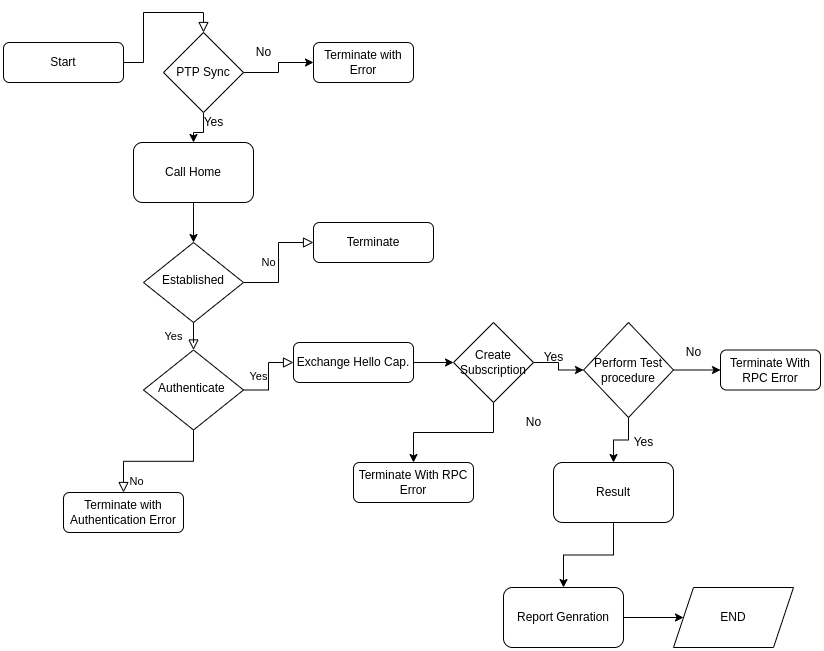

The diagram above was exported from draw.io. Its source (the exported page's mxGraphModel, read from the mxfile embedded in the PNG):
<mxGraphModel dx="827" dy="1662" grid="1" gridSize="10" guides="1" tooltips="1" connect="1" arrows="1" fold="1" page="1" pageScale="1" pageWidth="827" pageHeight="1169" math="0" shadow="0">
  <root>
    <mxCell id="WIyWlLk6GJQsqaUBKTNV-0" />
    <mxCell id="WIyWlLk6GJQsqaUBKTNV-1" parent="WIyWlLk6GJQsqaUBKTNV-0" />
    <mxCell id="WIyWlLk6GJQsqaUBKTNV-2" value="" style="rounded=0;html=1;jettySize=auto;orthogonalLoop=1;fontSize=11;endArrow=block;endFill=0;endSize=8;strokeWidth=1;shadow=0;labelBackgroundColor=none;edgeStyle=orthogonalEdgeStyle;entryX=0.5;entryY=0;entryDx=0;entryDy=0;" parent="WIyWlLk6GJQsqaUBKTNV-1" source="WIyWlLk6GJQsqaUBKTNV-3" target="tihbOeAw7XMc6suJ22Z3-22" edge="1">
      <mxGeometry relative="1" as="geometry" />
    </mxCell>
    <mxCell id="WIyWlLk6GJQsqaUBKTNV-3" value="Start" style="rounded=1;whiteSpace=wrap;html=1;fontSize=12;glass=0;strokeWidth=1;shadow=0;" parent="WIyWlLk6GJQsqaUBKTNV-1" vertex="1">
      <mxGeometry x="10" y="10" width="120" height="40" as="geometry" />
    </mxCell>
    <mxCell id="WIyWlLk6GJQsqaUBKTNV-4" value="Yes" style="rounded=0;html=1;jettySize=auto;orthogonalLoop=1;fontSize=11;endArrow=block;endFill=0;endSize=8;strokeWidth=1;shadow=0;labelBackgroundColor=none;edgeStyle=orthogonalEdgeStyle;" parent="WIyWlLk6GJQsqaUBKTNV-1" source="WIyWlLk6GJQsqaUBKTNV-6" target="WIyWlLk6GJQsqaUBKTNV-10" edge="1">
      <mxGeometry y="20" relative="1" as="geometry">
        <mxPoint as="offset" />
      </mxGeometry>
    </mxCell>
    <mxCell id="WIyWlLk6GJQsqaUBKTNV-5" value="No" style="edgeStyle=orthogonalEdgeStyle;rounded=0;html=1;jettySize=auto;orthogonalLoop=1;fontSize=11;endArrow=block;endFill=0;endSize=8;strokeWidth=1;shadow=0;labelBackgroundColor=none;" parent="WIyWlLk6GJQsqaUBKTNV-1" source="WIyWlLk6GJQsqaUBKTNV-6" target="WIyWlLk6GJQsqaUBKTNV-7" edge="1">
      <mxGeometry y="10" relative="1" as="geometry">
        <mxPoint as="offset" />
      </mxGeometry>
    </mxCell>
    <mxCell id="WIyWlLk6GJQsqaUBKTNV-6" value="Established" style="rhombus;whiteSpace=wrap;html=1;shadow=0;fontFamily=Helvetica;fontSize=12;align=center;strokeWidth=1;spacing=6;spacingTop=-4;" parent="WIyWlLk6GJQsqaUBKTNV-1" vertex="1">
      <mxGeometry x="150" y="210" width="100" height="80" as="geometry" />
    </mxCell>
    <mxCell id="WIyWlLk6GJQsqaUBKTNV-7" value="Terminate" style="rounded=1;whiteSpace=wrap;html=1;fontSize=12;glass=0;strokeWidth=1;shadow=0;" parent="WIyWlLk6GJQsqaUBKTNV-1" vertex="1">
      <mxGeometry x="320" y="190" width="120" height="40" as="geometry" />
    </mxCell>
    <mxCell id="WIyWlLk6GJQsqaUBKTNV-8" value="No" style="rounded=0;html=1;jettySize=auto;orthogonalLoop=1;fontSize=11;endArrow=block;endFill=0;endSize=8;strokeWidth=1;shadow=0;labelBackgroundColor=none;edgeStyle=orthogonalEdgeStyle;" parent="WIyWlLk6GJQsqaUBKTNV-1" source="WIyWlLk6GJQsqaUBKTNV-10" target="WIyWlLk6GJQsqaUBKTNV-11" edge="1">
      <mxGeometry x="0.3333" y="20" relative="1" as="geometry">
        <mxPoint as="offset" />
      </mxGeometry>
    </mxCell>
    <mxCell id="WIyWlLk6GJQsqaUBKTNV-9" value="Yes" style="edgeStyle=orthogonalEdgeStyle;rounded=0;html=1;jettySize=auto;orthogonalLoop=1;fontSize=11;endArrow=block;endFill=0;endSize=8;strokeWidth=1;shadow=0;labelBackgroundColor=none;" parent="WIyWlLk6GJQsqaUBKTNV-1" source="WIyWlLk6GJQsqaUBKTNV-10" target="WIyWlLk6GJQsqaUBKTNV-12" edge="1">
      <mxGeometry y="10" relative="1" as="geometry">
        <mxPoint as="offset" />
      </mxGeometry>
    </mxCell>
    <mxCell id="WIyWlLk6GJQsqaUBKTNV-10" value="Authenticate&amp;nbsp;" style="rhombus;whiteSpace=wrap;html=1;shadow=0;fontFamily=Helvetica;fontSize=12;align=center;strokeWidth=1;spacing=6;spacingTop=-4;" parent="WIyWlLk6GJQsqaUBKTNV-1" vertex="1">
      <mxGeometry x="150" y="317.5" width="100" height="80" as="geometry" />
    </mxCell>
    <mxCell id="WIyWlLk6GJQsqaUBKTNV-11" value="Terminate with Authentication Error" style="rounded=1;whiteSpace=wrap;html=1;fontSize=12;glass=0;strokeWidth=1;shadow=0;" parent="WIyWlLk6GJQsqaUBKTNV-1" vertex="1">
      <mxGeometry x="70" y="460" width="120" height="40" as="geometry" />
    </mxCell>
    <mxCell id="tihbOeAw7XMc6suJ22Z3-3" style="edgeStyle=orthogonalEdgeStyle;rounded=0;orthogonalLoop=1;jettySize=auto;html=1;" edge="1" parent="WIyWlLk6GJQsqaUBKTNV-1" source="WIyWlLk6GJQsqaUBKTNV-12" target="tihbOeAw7XMc6suJ22Z3-2">
      <mxGeometry relative="1" as="geometry" />
    </mxCell>
    <mxCell id="WIyWlLk6GJQsqaUBKTNV-12" value="Exchange Hello Cap." style="rounded=1;whiteSpace=wrap;html=1;fontSize=12;glass=0;strokeWidth=1;shadow=0;" parent="WIyWlLk6GJQsqaUBKTNV-1" vertex="1">
      <mxGeometry x="300" y="310" width="120" height="40" as="geometry" />
    </mxCell>
    <mxCell id="tihbOeAw7XMc6suJ22Z3-1" style="edgeStyle=orthogonalEdgeStyle;rounded=0;orthogonalLoop=1;jettySize=auto;html=1;entryX=0.5;entryY=0;entryDx=0;entryDy=0;" edge="1" parent="WIyWlLk6GJQsqaUBKTNV-1" source="tihbOeAw7XMc6suJ22Z3-0" target="WIyWlLk6GJQsqaUBKTNV-6">
      <mxGeometry relative="1" as="geometry" />
    </mxCell>
    <mxCell id="tihbOeAw7XMc6suJ22Z3-0" value="Call Home" style="rounded=1;whiteSpace=wrap;html=1;" vertex="1" parent="WIyWlLk6GJQsqaUBKTNV-1">
      <mxGeometry x="140" y="110" width="120" height="60" as="geometry" />
    </mxCell>
    <mxCell id="tihbOeAw7XMc6suJ22Z3-4" style="edgeStyle=orthogonalEdgeStyle;rounded=0;orthogonalLoop=1;jettySize=auto;html=1;entryX=0;entryY=0.5;entryDx=0;entryDy=0;" edge="1" parent="WIyWlLk6GJQsqaUBKTNV-1" source="tihbOeAw7XMc6suJ22Z3-2" target="tihbOeAw7XMc6suJ22Z3-9">
      <mxGeometry relative="1" as="geometry">
        <mxPoint x="650" y="330" as="targetPoint" />
      </mxGeometry>
    </mxCell>
    <mxCell id="tihbOeAw7XMc6suJ22Z3-6" style="edgeStyle=orthogonalEdgeStyle;rounded=0;orthogonalLoop=1;jettySize=auto;html=1;" edge="1" parent="WIyWlLk6GJQsqaUBKTNV-1" source="tihbOeAw7XMc6suJ22Z3-2" target="tihbOeAw7XMc6suJ22Z3-5">
      <mxGeometry relative="1" as="geometry" />
    </mxCell>
    <mxCell id="tihbOeAw7XMc6suJ22Z3-2" value="Create Subscription" style="rhombus;whiteSpace=wrap;html=1;" vertex="1" parent="WIyWlLk6GJQsqaUBKTNV-1">
      <mxGeometry x="460" y="290" width="80" height="80" as="geometry" />
    </mxCell>
    <mxCell id="tihbOeAw7XMc6suJ22Z3-5" value="Terminate With RPC Error" style="rounded=1;whiteSpace=wrap;html=1;" vertex="1" parent="WIyWlLk6GJQsqaUBKTNV-1">
      <mxGeometry x="360" y="430" width="120" height="40" as="geometry" />
    </mxCell>
    <mxCell id="tihbOeAw7XMc6suJ22Z3-7" value="No" style="text;html=1;align=center;verticalAlign=middle;resizable=0;points=[];autosize=1;strokeColor=none;fillColor=none;" vertex="1" parent="WIyWlLk6GJQsqaUBKTNV-1">
      <mxGeometry x="520" y="375" width="40" height="30" as="geometry" />
    </mxCell>
    <mxCell id="tihbOeAw7XMc6suJ22Z3-8" value="Yes&lt;br&gt;" style="text;html=1;align=center;verticalAlign=middle;resizable=0;points=[];autosize=1;strokeColor=none;fillColor=none;" vertex="1" parent="WIyWlLk6GJQsqaUBKTNV-1">
      <mxGeometry x="540" y="310" width="40" height="30" as="geometry" />
    </mxCell>
    <mxCell id="tihbOeAw7XMc6suJ22Z3-12" style="edgeStyle=orthogonalEdgeStyle;rounded=0;orthogonalLoop=1;jettySize=auto;html=1;entryX=0.5;entryY=0;entryDx=0;entryDy=0;" edge="1" parent="WIyWlLk6GJQsqaUBKTNV-1" source="tihbOeAw7XMc6suJ22Z3-9" target="tihbOeAw7XMc6suJ22Z3-13">
      <mxGeometry relative="1" as="geometry">
        <mxPoint x="650" y="440" as="targetPoint" />
      </mxGeometry>
    </mxCell>
    <mxCell id="tihbOeAw7XMc6suJ22Z3-19" style="edgeStyle=orthogonalEdgeStyle;rounded=0;orthogonalLoop=1;jettySize=auto;html=1;entryX=0;entryY=0.5;entryDx=0;entryDy=0;" edge="1" parent="WIyWlLk6GJQsqaUBKTNV-1" source="tihbOeAw7XMc6suJ22Z3-9" target="tihbOeAw7XMc6suJ22Z3-18">
      <mxGeometry relative="1" as="geometry" />
    </mxCell>
    <mxCell id="tihbOeAw7XMc6suJ22Z3-9" value="Perform Test procedure" style="rhombus;whiteSpace=wrap;html=1;" vertex="1" parent="WIyWlLk6GJQsqaUBKTNV-1">
      <mxGeometry x="590" y="290" width="90" height="95" as="geometry" />
    </mxCell>
    <mxCell id="tihbOeAw7XMc6suJ22Z3-15" style="edgeStyle=orthogonalEdgeStyle;rounded=0;orthogonalLoop=1;jettySize=auto;html=1;entryX=0.5;entryY=0;entryDx=0;entryDy=0;" edge="1" parent="WIyWlLk6GJQsqaUBKTNV-1" source="tihbOeAw7XMc6suJ22Z3-13" target="tihbOeAw7XMc6suJ22Z3-14">
      <mxGeometry relative="1" as="geometry" />
    </mxCell>
    <mxCell id="tihbOeAw7XMc6suJ22Z3-13" value="Result" style="rounded=1;whiteSpace=wrap;html=1;" vertex="1" parent="WIyWlLk6GJQsqaUBKTNV-1">
      <mxGeometry x="560" y="430" width="120" height="60" as="geometry" />
    </mxCell>
    <mxCell id="tihbOeAw7XMc6suJ22Z3-17" style="edgeStyle=orthogonalEdgeStyle;rounded=0;orthogonalLoop=1;jettySize=auto;html=1;entryX=0;entryY=0.5;entryDx=0;entryDy=0;" edge="1" parent="WIyWlLk6GJQsqaUBKTNV-1" source="tihbOeAw7XMc6suJ22Z3-14" target="tihbOeAw7XMc6suJ22Z3-16">
      <mxGeometry relative="1" as="geometry" />
    </mxCell>
    <mxCell id="tihbOeAw7XMc6suJ22Z3-14" value="Report Genration" style="rounded=1;whiteSpace=wrap;html=1;" vertex="1" parent="WIyWlLk6GJQsqaUBKTNV-1">
      <mxGeometry x="510" y="555" width="120" height="60" as="geometry" />
    </mxCell>
    <mxCell id="tihbOeAw7XMc6suJ22Z3-16" value="END" style="shape=parallelogram;perimeter=parallelogramPerimeter;whiteSpace=wrap;html=1;fixedSize=1;" vertex="1" parent="WIyWlLk6GJQsqaUBKTNV-1">
      <mxGeometry x="680" y="555" width="120" height="60" as="geometry" />
    </mxCell>
    <mxCell id="tihbOeAw7XMc6suJ22Z3-18" value="Terminate With RPC Error" style="rounded=1;whiteSpace=wrap;html=1;" vertex="1" parent="WIyWlLk6GJQsqaUBKTNV-1">
      <mxGeometry x="727" y="317.5" width="100" height="40" as="geometry" />
    </mxCell>
    <mxCell id="tihbOeAw7XMc6suJ22Z3-20" value="No" style="text;html=1;align=center;verticalAlign=middle;resizable=0;points=[];autosize=1;strokeColor=none;fillColor=none;" vertex="1" parent="WIyWlLk6GJQsqaUBKTNV-1">
      <mxGeometry x="680" y="305" width="40" height="30" as="geometry" />
    </mxCell>
    <mxCell id="tihbOeAw7XMc6suJ22Z3-21" value="Yes" style="text;html=1;align=center;verticalAlign=middle;resizable=0;points=[];autosize=1;strokeColor=none;fillColor=none;" vertex="1" parent="WIyWlLk6GJQsqaUBKTNV-1">
      <mxGeometry x="630" y="395" width="40" height="30" as="geometry" />
    </mxCell>
    <mxCell id="tihbOeAw7XMc6suJ22Z3-23" style="edgeStyle=orthogonalEdgeStyle;rounded=0;orthogonalLoop=1;jettySize=auto;html=1;entryX=0.5;entryY=0;entryDx=0;entryDy=0;" edge="1" parent="WIyWlLk6GJQsqaUBKTNV-1" source="tihbOeAw7XMc6suJ22Z3-22" target="tihbOeAw7XMc6suJ22Z3-0">
      <mxGeometry relative="1" as="geometry" />
    </mxCell>
    <mxCell id="tihbOeAw7XMc6suJ22Z3-25" style="edgeStyle=orthogonalEdgeStyle;rounded=0;orthogonalLoop=1;jettySize=auto;html=1;" edge="1" parent="WIyWlLk6GJQsqaUBKTNV-1" source="tihbOeAw7XMc6suJ22Z3-22" target="tihbOeAw7XMc6suJ22Z3-24">
      <mxGeometry relative="1" as="geometry" />
    </mxCell>
    <mxCell id="tihbOeAw7XMc6suJ22Z3-22" value="PTP Sync" style="rhombus;whiteSpace=wrap;html=1;" vertex="1" parent="WIyWlLk6GJQsqaUBKTNV-1">
      <mxGeometry x="170" width="80" height="80" as="geometry" />
    </mxCell>
    <mxCell id="tihbOeAw7XMc6suJ22Z3-24" value="Terminate with Error" style="rounded=1;whiteSpace=wrap;html=1;" vertex="1" parent="WIyWlLk6GJQsqaUBKTNV-1">
      <mxGeometry x="320" y="10" width="100" height="40" as="geometry" />
    </mxCell>
    <mxCell id="tihbOeAw7XMc6suJ22Z3-26" value="No" style="text;html=1;align=center;verticalAlign=middle;resizable=0;points=[];autosize=1;strokeColor=none;fillColor=none;" vertex="1" parent="WIyWlLk6GJQsqaUBKTNV-1">
      <mxGeometry x="250" y="5" width="40" height="30" as="geometry" />
    </mxCell>
    <mxCell id="tihbOeAw7XMc6suJ22Z3-27" value="Yes" style="text;html=1;align=center;verticalAlign=middle;resizable=0;points=[];autosize=1;strokeColor=none;fillColor=none;" vertex="1" parent="WIyWlLk6GJQsqaUBKTNV-1">
      <mxGeometry x="200" y="75" width="40" height="30" as="geometry" />
    </mxCell>
  </root>
</mxGraphModel>